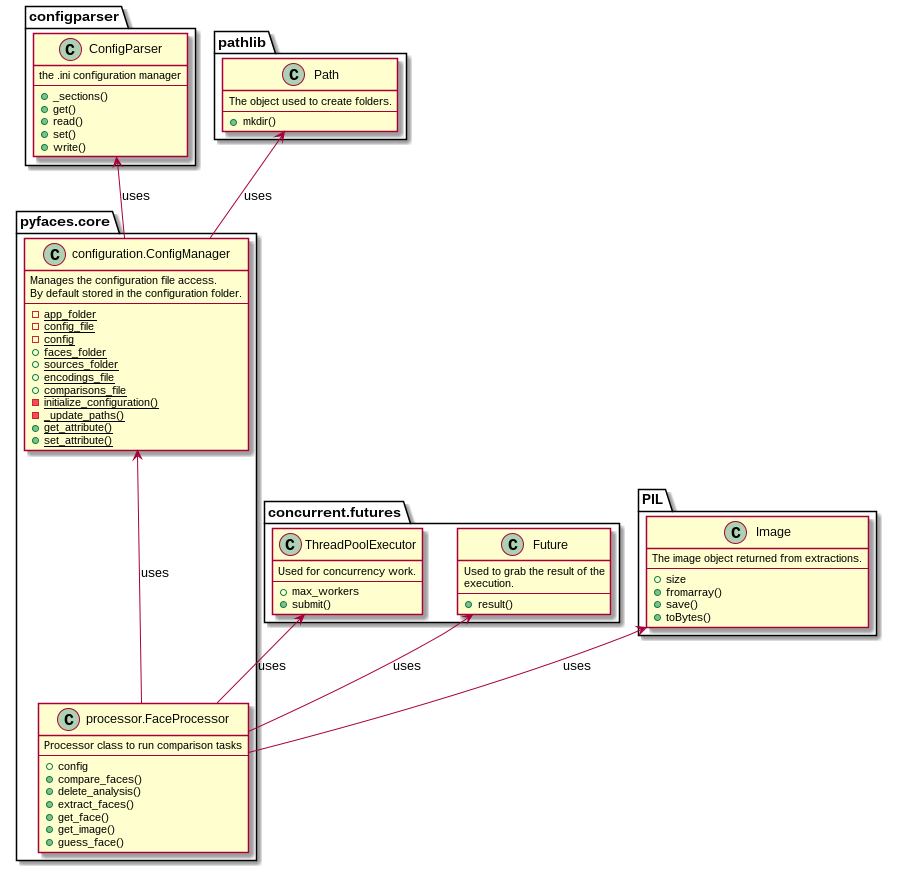

The diagram above was rendered by PlantUML. Its source (embedded in the PNG):
@startuml
'skinparam classAttributeIconSize 0

package pyfaces.core {
    class "processor.FaceProcessor" as FaceProcessor {
        Processor class to run comparison tasks 
        --
        +config
        +compare_faces()
        +delete_analysis()
        +extract_faces()
        +get_face()
        +get_image()
        +guess_face()
    }
    
    class "configuration.ConfigManager" as  ConfigManager {
        Manages the configuration file access.\nBy default stored in the configuration folder.
        --
        {static} -app_folder
        {static} -config_file
        {static} -config
        {static} +faces_folder
        {static} +sources_folder
        {static} +encodings_file
        {static} +comparisons_file
        {static} -initialize_configuration()
        {static} -_update_paths()
        {static} +get_attribute()
        {static} +set_attribute()
    }
}

package concurrent.futures {
    class ThreadPoolExecutor {
        Used for concurrency work.
        --
        +max_workers
        +submit()
    }
    
    class Future {
        Used to grab the result of the 
        execution.
        --
        +result()
    }
}

package configparser {
    class ConfigParser {
        the .ini configuration manager
        --
        +_sections()
        +get()
        +read()
        +set()
        +write()
    }
}

package PIL {
    class Image {
        The image object returned from extractions.
        --
        +size
        +fromarray()
        +save()
        +toBytes()
    }
}


package pathlib {
    class Path {
        The object used to create folders.
        --
        +mkdir()
    }
}

ConfigParser <-- ConfigManager : uses
Path <-- ConfigManager : uses
ConfigManager <-- FaceProcessor : uses
ThreadPoolExecutor <-- FaceProcessor : uses
Future <-- FaceProcessor : uses
Image <-- FaceProcessor : uses
@enduml